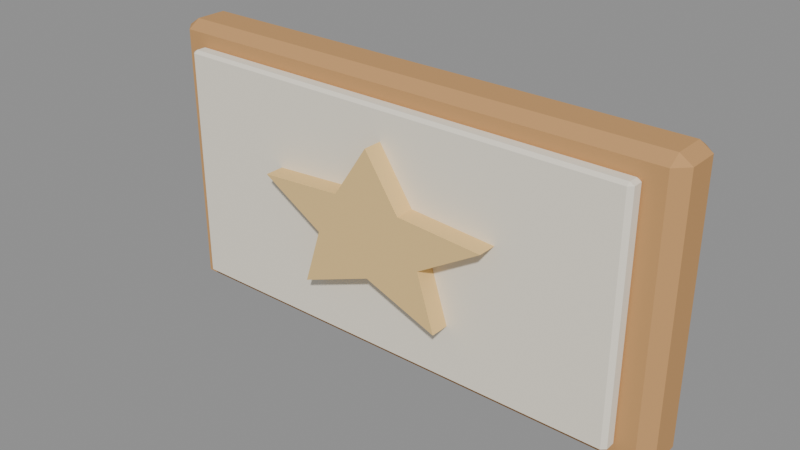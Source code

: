 # Source: core_fur48_machine.blend  (saved by Blender 4.5.92; exported with 4.5.12 LTS)
import bpy
from mathutils import Matrix  # noqa: F401  (used for matrix-valued properties, if any)

bpy.ops.wm.read_factory_settings(use_empty=True)
scene = bpy.context.scene
scene.name = 'Scene'

# ---- materials (node trees are filled in below, after node groups)
mat_hospital_vertex_opaque = bpy.data.materials.new('hospital_vertex_opaque')
mat_hospital_vertex_opaque.use_backface_culling = True

# ---- material node trees
mat_hospital_vertex_opaque.use_nodes = True; mat_hospital_vertex_opaque.node_tree.nodes.clear()
_N = mat_hospital_vertex_opaque.node_tree.nodes; _L = mat_hospital_vertex_opaque.node_tree.links
n0 = _N.new('ShaderNodeBsdfPrincipled'); n0.name = 'Principled BSDF'; n0.location = (-200, 100)
n0.inputs[2].default_value = 0.78
n0.inputs[13].default_value = 0.22
n1 = _N.new('ShaderNodeOutputMaterial'); n1.name = 'Material Output'; n1.location = (200, 100)
n2 = _N.new('ShaderNodeVertexColor'); n2.name = 'Color Attribute'; n2.location = (0, 0)
n2.layer_name = 'Col'
_L.new(n0.outputs[0], n1.inputs[0])
_L.new(n2.outputs[0], n0.inputs[0])
n1.is_active_output = True

# ---- meshes
me_cube = bpy.data.meshes.new('Cube')
me_cube.from_pydata([(0.2064, -0.7836, 0.37), (0.2064, -0.81, 0.3876), (0.18, -0.7836, 0.3876), (0.2064, -0.81, 0.9524), (0.2064, -0.7836, 0.97), (0.18, -0.7836, 0.9524), (0.2064, -0.7164, 0.37), (0.18, -0.7164, 0.3876), (0.2064, -0.69, 0.3876), (0.2064, -0.7164, 0.97), (0.2064, -0.69, 0.9524), (0.18, -0.7164, 0.9524), (1.294, -0.7836, 0.37), (1.32, -0.7836, 0.3876), (1.294, -0.81, 0.3876), (1.294, -0.7836, 0.97), (1.294, -0.81, 0.9524), (1.32, -0.7836, 0.9524), (1.294, -0.7164, 0.37), (1.294, -0.69, 0.3876), (1.32, -0.7164, 0.3876), (1.294, -0.7164, 0.97), (1.32, -0.7164, 0.9524), (1.294, -0.69, 0.9524), (0.2557, -0.8355, 0.415), (0.2557, -0.8438, 0.4205), (0.2475, -0.8355, 0.4205), (0.2557, -0.8438, 0.9195), (0.2557, -0.8355, 0.925), (0.2475, -0.8355, 0.9195), (0.2557, -0.8145, 0.415), (0.2475, -0.8145, 0.4205), (0.2557, -0.8062, 0.4205), (0.2557, -0.8145, 0.925), (0.2557, -0.8062, 0.9195), (0.2475, -0.8145, 0.9195), (1.244, -0.8355, 0.415), (1.253, -0.8355, 0.4205), (1.244, -0.8438, 0.4205), (1.244, -0.8355, 0.925), (1.244, -0.8438, 0.9195), (1.253, -0.8355, 0.9195), (1.244, -0.8145, 0.415), (1.244, -0.8062, 0.4205), (1.253, -0.8145, 0.4205), (1.244, -0.8145, 0.925), (1.253, -0.8145, 0.9195), (1.244, -0.8062, 0.9195), (0.6754, -0.885, 0.7484), (0.4932, -0.885, 0.7356), (0.6293, -0.885, 0.6539), (0.5913, -0.885, 0.5344), (0.75, -0.885, 0.5954), (0.9087, -0.885, 0.5344), (0.8707, -0.885, 0.6539), (1.007, -0.885, 0.7356), (0.8246, -0.885, 0.7484), (0.75, -0.885, 0.86), (0.6754, -0.777, 0.7484), (0.4932, -0.777, 0.7356), (0.6293, -0.777, 0.6539), (0.5913, -0.777, 0.5344), (0.75, -0.777, 0.5954), (0.9087, -0.777, 0.5344), (0.8707, -0.777, 0.6539), (1.007, -0.777, 0.7356), (0.8246, -0.777, 0.7484), (0.75, -0.777, 0.86)], [], [(0, 1, 2), (3, 4, 5), (6, 7, 8), (9, 10, 11), (12, 13, 14), (15, 16, 17), (18, 19, 20), (21, 22, 23), (6, 0, 2, 7), (1, 3, 5, 2), (4, 9, 11, 5), (10, 8, 7, 11), (18, 6, 8, 19), (9, 21, 23, 10), (22, 20, 19, 23), (12, 18, 20, 13), (21, 15, 17, 22), (16, 14, 13, 17), (0, 12, 14, 1), (15, 4, 3, 16), (6, 18, 12, 0), (2, 5, 11, 7), (14, 16, 3, 1), (21, 9, 4, 15), (8, 10, 23, 19), (20, 22, 17, 13), (24, 25, 26), (27, 28, 29), (30, 31, 32), (33, 34, 35), (36, 37, 38), (39, 40, 41), (42, 43, 44), (45, 46, 47), (30, 24, 26, 31), (25, 27, 29, 26), (28, 33, 35, 29), (34, 32, 31, 35), (42, 30, 32, 43), (33, 45, 47, 34), (46, 44, 43, 47), (36, 42, 44, 37), (45, 39, 41, 46), (40, 38, 37, 41), (24, 36, 38, 25), (39, 28, 27, 40), (30, 42, 36, 24), (26, 29, 35, 31), (38, 40, 27, 25), (45, 33, 28, 39), (32, 34, 47, 43), (44, 46, 41, 37), (48, 49, 50, 51, 52, 53, 54, 55, 56, 57), (58, 67, 66, 65, 64, 63, 62, 61, 60, 59), (48, 57, 67, 58), (49, 48, 58, 59), (50, 49, 59, 60), (51, 50, 60, 61), (52, 51, 61, 62), (53, 52, 62, 63), (54, 53, 63, 64), (55, 54, 64, 65), (56, 55, 65, 66), (57, 56, 66, 67)])
_uv = me_cube.uv_layers.new(name='UVMap')
_uv.uv.foreach_set('vector', [0.1308, 0.695, 0.1308, 0.75, 0.125, 0.695, 0.6177, 0.0, 0.625, 0.055, 0.6177, 0.055, 0.1308, 0.555, 0.125, 0.555, 0.1308, 0.5, 0.625, 0.2515, 0.6177, 0.2558, 0.6177, 0.195, 0.3692, 0.695, 0.3823, 0.695, 0.3818, 0.7555, 0.6287, 0.7164, 0.6177, 0.7558, 0.6177, 0.6954, 0.3692, 0.555, 0.3818, 0.4945, 0.3823, 0.555, 0.6287, 0.5336, 0.6177, 0.5546, 0.6177, 0.4942, 0.1308, 0.555, 0.1308, 0.695, 0.125, 0.695, 0.125, 0.555, 0.3823, 0.0, 0.6177, 0.0, 0.6177, 0.055, 0.3823, 0.055, 0.625, 0.055, 0.625, 0.2515, 0.6177, 0.195, 0.6177, 0.055, 0.6177, 0.2558, 0.3823, 0.2558, 0.3823, 0.195, 0.6177, 0.195, 0.3692, 0.555, 0.1308, 0.555, 0.1308, 0.5, 0.3818, 0.4945, 0.625, 0.2515, 0.6287, 0.5336, 0.6177, 0.4942, 0.6177, 0.2558, 0.6177, 0.5546, 0.3823, 0.555, 0.3818, 0.4945, 0.6177, 0.4942, 0.3692, 0.695, 0.3692, 0.555, 0.3823, 0.555, 0.3823, 0.695, 0.6287, 0.5336, 0.6287, 0.7164, 0.6177, 0.6954, 0.6177, 0.5546, 0.6177, 0.7558, 0.3818, 0.7555, 0.3823, 0.695, 0.6177, 0.6954, 0.1308, 0.695, 0.3692, 0.695, 0.3818, 0.7555, 0.1308, 0.75, 0.6287, 0.7164, 0.625, 0.9942, 0.6177, 0.9942, 0.6177, 0.7558, 0.1308, 0.555, 0.3692, 0.555, 0.3692, 0.695, 0.1308, 0.695, 0.3823, 0.055, 0.6177, 0.055, 0.6177, 0.195, 0.3823, 0.195, 0.3818, 0.7555, 0.6177, 0.7558, 0.6177, 0.9942, 0.3823, 0.9942, 0.6287, 0.5336, 0.8692, 0.555, 0.8692, 0.695, 0.6287, 0.7164, 0.3823, 0.2558, 0.6177, 0.2558, 0.6177, 0.4942, 0.3818, 0.4945, 0.3823, 0.555, 0.6177, 0.5546, 0.6177, 0.6954, 0.3823, 0.695, 0.1271, 0.695, 0.1271, 0.75, 0.125, 0.695, 0.6223, 0.9979, 0.625, 0.9979, 0.6223, 1.0, 0.1271, 0.555, 0.125, 0.555, 0.1271, 0.5, 0.625, 0.2509, 0.6223, 0.2521, 0.6223, 0.1951, 0.3729, 0.695, 0.3777, 0.695, 0.3776, 0.752, 0.6263, 0.7153, 0.6223, 0.7521, 0.6223, 0.6951, 0.3729, 0.555, 0.3776, 0.498, 0.3777, 0.555, 0.6263, 0.5348, 0.6223, 0.555, 0.6223, 0.4979, 0.1271, 0.555, 0.1271, 0.695, 0.125, 0.695, 0.125, 0.555, 0.3777, 0.0, 0.6223, 0.0, 0.6223, 0.055, 0.3777, 0.055, 0.625, 0.055, 0.625, 0.2509, 0.6223, 0.1951, 0.6223, 0.055, 0.6223, 0.2521, 0.3777, 0.2521, 0.3777, 0.195, 0.6223, 0.1951, 0.3729, 0.555, 0.1271, 0.555, 0.1271, 0.5, 0.3776, 0.498, 0.625, 0.2509, 0.6263, 0.5348, 0.6223, 0.4979, 0.6223, 0.2521, 0.6223, 0.555, 0.3777, 0.555, 0.3776, 0.498, 0.6223, 0.4979, 0.3729, 0.695, 0.3729, 0.555, 0.3777, 0.555, 0.3777, 0.695, 0.6263, 0.5348, 0.6263, 0.7153, 0.6223, 0.6951, 0.6223, 0.555, 0.6223, 0.7521, 0.3776, 0.752, 0.3777, 0.695, 0.6223, 0.6951, 0.1271, 0.695, 0.3729, 0.695, 0.3776, 0.752, 0.1271, 0.75, 0.6263, 0.7153, 0.625, 0.9979, 0.6223, 0.9979, 0.6223, 0.7521, 0.1271, 0.555, 0.3729, 0.555, 0.3729, 0.695, 0.1271, 0.695, 0.3777, 0.055, 0.6223, 0.055, 0.6223, 0.1951, 0.3777, 0.195, 0.3776, 0.752, 0.6223, 0.7521, 0.6223, 0.9979, 0.3777, 0.9979, 0.6263, 0.5348, 0.8729, 0.555, 0.8729, 0.695, 0.6263, 0.7153, 0.3777, 0.2521, 0.6223, 0.2521, 0.6223, 0.4979, 0.3776, 0.498, 0.3777, 0.555, 0.6223, 0.555, 0.6223, 0.6951, 0.3777, 0.695, 0.0, 0.0, 0.0, 0.0, 0.0, 0.0, 0.0, 0.0, 0.0, 0.0, 0.0, 0.0, 0.0, 0.0, 0.0, 0.0, 0.0, 0.0, 0.0, 0.0, 0.0, 0.0, 0.0, 0.0, 0.0, 0.0, 0.0, 0.0, 0.0, 0.0, 0.0, 0.0, 0.0, 0.0, 0.0, 0.0, 0.0, 0.0, 0.0, 0.0, 0.0, 0.0, 0.0, 0.0, 0.0, 0.0, 0.0, 0.0, 0.0, 0.0, 0.0, 0.0, 0.0, 0.0, 0.0, 0.0, 0.0, 0.0, 0.0, 0.0, 0.0, 0.0, 0.0, 0.0, 0.0, 0.0, 0.0, 0.0, 0.0, 0.0, 0.0, 0.0, 0.0, 0.0, 0.0, 0.0, 0.0, 0.0, 0.0, 0.0, 0.0, 0.0, 0.0, 0.0, 0.0, 0.0, 0.0, 0.0, 0.0, 0.0, 0.0, 0.0, 0.0, 0.0, 0.0, 0.0, 0.0, 0.0, 0.0, 0.0, 0.0, 0.0, 0.0, 0.0, 0.0, 0.0, 0.0, 0.0, 0.0, 0.0, 0.0, 0.0, 0.0, 0.0, 0.0, 0.0, 0.0, 0.0, 0.0, 0.0])
_ca = me_cube.color_attributes.new('Col', 'FLOAT_COLOR', 'CORNER')
_ca.data.foreach_set('color', [0.58, 0.32, 0.13, 1.0, 0.58, 0.32, 0.13, 1.0, 0.58, 0.32, 0.13, 1.0, 0.58, 0.32, 0.13, 1.0, 0.58, 0.32, 0.13, 1.0, 0.58, 0.32, 0.13, 1.0, 0.58, 0.32, 0.13, 1.0, 0.58, 0.32, 0.13, 1.0, 0.58, 0.32, 0.13, 1.0, 0.58, 0.32, 0.13, 1.0, 0.58, 0.32, 0.13, 1.0, 0.58, 0.32, 0.13, 1.0, 0.58, 0.32, 0.13, 1.0, 0.58, 0.32, 0.13, 1.0, 0.58, 0.32, 0.13, 1.0, 0.58, 0.32, 0.13, 1.0, 0.58, 0.32, 0.13, 1.0, 0.58, 0.32, 0.13, 1.0, 0.58, 0.32, 0.13, 1.0, 0.58, 0.32, 0.13, 1.0, 0.58, 0.32, 0.13, 1.0, 0.58, 0.32, 0.13, 1.0, 0.58, 0.32, 0.13, 1.0, 0.58, 0.32, 0.13, 1.0, 0.58, 0.32, 0.13, 1.0, 0.58, 0.32, 0.13, 1.0, 0.58, 0.32, 0.13, 1.0, 0.58, 0.32, 0.13, 1.0, 0.58, 0.32, 0.13, 1.0, 0.58, 0.32, 0.13, 1.0, 0.58, 0.32, 0.13, 1.0, 0.58, 0.32, 0.13, 1.0, 0.58, 0.32, 0.13, 1.0, 0.58, 0.32, 0.13, 1.0, 0.58, 0.32, 0.13, 1.0, 0.58, 0.32, 0.13, 1.0, 0.58, 0.32, 0.13, 1.0, 0.58, 0.32, 0.13, 1.0, 0.58, 0.32, 0.13, 1.0, 0.58, 0.32, 0.13, 1.0, 0.58, 0.32, 0.13, 1.0, 0.58, 0.32, 0.13, 1.0, 0.58, 0.32, 0.13, 1.0, 0.58, 0.32, 0.13, 1.0, 0.58, 0.32, 0.13, 1.0, 0.58, 0.32, 0.13, 1.0, 0.58, 0.32, 0.13, 1.0, 0.58, 0.32, 0.13, 1.0, 0.58, 0.32, 0.13, 1.0, 0.58, 0.32, 0.13, 1.0, 0.58, 0.32, 0.13, 1.0, 0.58, 0.32, 0.13, 1.0, 0.58, 0.32, 0.13, 1.0, 0.58, 0.32, 0.13, 1.0, 0.58, 0.32, 0.13, 1.0, 0.58, 0.32, 0.13, 1.0, 0.58, 0.32, 0.13, 1.0, 0.58, 0.32, 0.13, 1.0, 0.58, 0.32, 0.13, 1.0, 0.58, 0.32, 0.13, 1.0, 0.58, 0.32, 0.13, 1.0, 0.58, 0.32, 0.13, 1.0, 0.58, 0.32, 0.13, 1.0, 0.58, 0.32, 0.13, 1.0, 0.58, 0.32, 0.13, 1.0, 0.58, 0.32, 0.13, 1.0, 0.58, 0.32, 0.13, 1.0, 0.58, 0.32, 0.13, 1.0, 0.58, 0.32, 0.13, 1.0, 0.58, 0.32, 0.13, 1.0, 0.58, 0.32, 0.13, 1.0, 0.58, 0.32, 0.13, 1.0, 0.58, 0.32, 0.13, 1.0, 0.58, 0.32, 0.13, 1.0, 0.58, 0.32, 0.13, 1.0, 0.58, 0.32, 0.13, 1.0, 0.58, 0.32, 0.13, 1.0, 0.58, 0.32, 0.13, 1.0, 0.58, 0.32, 0.13, 1.0, 0.58, 0.32, 0.13, 1.0, 0.58, 0.32, 0.13, 1.0, 0.58, 0.32, 0.13, 1.0, 0.58, 0.32, 0.13, 1.0, 0.58, 0.32, 0.13, 1.0, 0.58, 0.32, 0.13, 1.0, 0.58, 0.32, 0.13, 1.0, 0.58, 0.32, 0.13, 1.0, 0.58, 0.32, 0.13, 1.0, 0.58, 0.32, 0.13, 1.0, 0.58, 0.32, 0.13, 1.0, 0.58, 0.32, 0.13, 1.0, 0.58, 0.32, 0.13, 1.0, 0.58, 0.32, 0.13, 1.0, 0.58, 0.32, 0.13, 1.0, 0.58, 0.32, 0.13, 1.0, 0.58, 0.32, 0.13, 1.0, 0.91, 0.85, 0.72, 1.0, 0.91, 0.85, 0.72, 1.0, 0.91, 0.85, 0.72, 1.0, 0.91, 0.85, 0.72, 1.0, 0.91, 0.85, 0.72, 1.0, 0.91, 0.85, 0.72, 1.0, 0.91, 0.85, 0.72, 1.0, 0.91, 0.85, 0.72, 1.0, 0.91, 0.85, 0.72, 1.0, 0.91, 0.85, 0.72, 1.0, 0.91, 0.85, 0.72, 1.0, 0.91, 0.85, 0.72, 1.0, 0.91, 0.85, 0.72, 1.0, 0.91, 0.85, 0.72, 1.0, 0.91, 0.85, 0.72, 1.0, 0.91, 0.85, 0.72, 1.0, 0.91, 0.85, 0.72, 1.0, 0.91, 0.85, 0.72, 1.0, 0.91, 0.85, 0.72, 1.0, 0.91, 0.85, 0.72, 1.0, 0.91, 0.85, 0.72, 1.0, 0.91, 0.85, 0.72, 1.0, 0.91, 0.85, 0.72, 1.0, 0.91, 0.85, 0.72, 1.0, 0.91, 0.85, 0.72, 1.0, 0.91, 0.85, 0.72, 1.0, 0.91, 0.85, 0.72, 1.0, 0.91, 0.85, 0.72, 1.0, 0.91, 0.85, 0.72, 1.0, 0.91, 0.85, 0.72, 1.0, 0.91, 0.85, 0.72, 1.0, 0.91, 0.85, 0.72, 1.0, 0.91, 0.85, 0.72, 1.0, 0.91, 0.85, 0.72, 1.0, 0.91, 0.85, 0.72, 1.0, 0.91, 0.85, 0.72, 1.0, 0.91, 0.85, 0.72, 1.0, 0.91, 0.85, 0.72, 1.0, 0.91, 0.85, 0.72, 1.0, 0.91, 0.85, 0.72, 1.0, 0.91, 0.85, 0.72, 1.0, 0.91, 0.85, 0.72, 1.0, 0.91, 0.85, 0.72, 1.0, 0.91, 0.85, 0.72, 1.0, 0.91, 0.85, 0.72, 1.0, 0.91, 0.85, 0.72, 1.0, 0.91, 0.85, 0.72, 1.0, 0.91, 0.85, 0.72, 1.0, 0.91, 0.85, 0.72, 1.0, 0.91, 0.85, 0.72, 1.0, 0.91, 0.85, 0.72, 1.0, 0.91, 0.85, 0.72, 1.0, 0.91, 0.85, 0.72, 1.0, 0.91, 0.85, 0.72, 1.0, 0.91, 0.85, 0.72, 1.0, 0.91, 0.85, 0.72, 1.0, 0.91, 0.85, 0.72, 1.0, 0.91, 0.85, 0.72, 1.0, 0.91, 0.85, 0.72, 1.0, 0.91, 0.85, 0.72, 1.0, 0.91, 0.85, 0.72, 1.0, 0.91, 0.85, 0.72, 1.0, 0.91, 0.85, 0.72, 1.0, 0.91, 0.85, 0.72, 1.0, 0.91, 0.85, 0.72, 1.0, 0.91, 0.85, 0.72, 1.0, 0.91, 0.85, 0.72, 1.0, 0.91, 0.85, 0.72, 1.0, 0.91, 0.85, 0.72, 1.0, 0.91, 0.85, 0.72, 1.0, 0.91, 0.85, 0.72, 1.0, 0.91, 0.85, 0.72, 1.0, 0.91, 0.85, 0.72, 1.0, 0.91, 0.85, 0.72, 1.0, 0.91, 0.85, 0.72, 1.0, 0.91, 0.85, 0.72, 1.0, 0.91, 0.85, 0.72, 1.0, 0.91, 0.85, 0.72, 1.0, 0.91, 0.85, 0.72, 1.0, 0.91, 0.85, 0.72, 1.0, 0.91, 0.85, 0.72, 1.0, 0.91, 0.85, 0.72, 1.0, 0.91, 0.85, 0.72, 1.0, 0.91, 0.85, 0.72, 1.0, 0.91, 0.85, 0.72, 1.0, 0.91, 0.85, 0.72, 1.0, 0.91, 0.85, 0.72, 1.0, 0.91, 0.85, 0.72, 1.0, 0.91, 0.85, 0.72, 1.0, 0.91, 0.85, 0.72, 1.0, 0.91, 0.85, 0.72, 1.0, 0.91, 0.85, 0.72, 1.0, 0.91, 0.85, 0.72, 1.0, 0.91, 0.85, 0.72, 1.0, 0.91, 0.85, 0.72, 1.0, 0.91, 0.85, 0.72, 1.0, 0.85, 0.59, 0.25, 1.0, 0.85, 0.59, 0.25, 1.0, 0.85, 0.59, 0.25, 1.0, 0.85, 0.59, 0.25, 1.0, 0.85, 0.59, 0.25, 1.0, 0.85, 0.59, 0.25, 1.0, 0.85, 0.59, 0.25, 1.0, 0.85, 0.59, 0.25, 1.0, 0.85, 0.59, 0.25, 1.0, 0.85, 0.59, 0.25, 1.0, 0.85, 0.59, 0.25, 1.0, 0.85, 0.59, 0.25, 1.0, 0.85, 0.59, 0.25, 1.0, 0.85, 0.59, 0.25, 1.0, 0.85, 0.59, 0.25, 1.0, 0.85, 0.59, 0.25, 1.0, 0.85, 0.59, 0.25, 1.0, 0.85, 0.59, 0.25, 1.0, 0.85, 0.59, 0.25, 1.0, 0.85, 0.59, 0.25, 1.0, 0.85, 0.59, 0.25, 1.0, 0.85, 0.59, 0.25, 1.0, 0.85, 0.59, 0.25, 1.0, 0.85, 0.59, 0.25, 1.0, 0.85, 0.59, 0.25, 1.0, 0.85, 0.59, 0.25, 1.0, 0.85, 0.59, 0.25, 1.0, 0.85, 0.59, 0.25, 1.0, 0.85, 0.59, 0.25, 1.0, 0.85, 0.59, 0.25, 1.0, 0.85, 0.59, 0.25, 1.0, 0.85, 0.59, 0.25, 1.0, 0.85, 0.59, 0.25, 1.0, 0.85, 0.59, 0.25, 1.0, 0.85, 0.59, 0.25, 1.0, 0.85, 0.59, 0.25, 1.0, 0.85, 0.59, 0.25, 1.0, 0.85, 0.59, 0.25, 1.0, 0.85, 0.59, 0.25, 1.0, 0.85, 0.59, 0.25, 1.0, 0.85, 0.59, 0.25, 1.0, 0.85, 0.59, 0.25, 1.0, 0.85, 0.59, 0.25, 1.0, 0.85, 0.59, 0.25, 1.0, 0.85, 0.59, 0.25, 1.0, 0.85, 0.59, 0.25, 1.0, 0.85, 0.59, 0.25, 1.0, 0.85, 0.59, 0.25, 1.0, 0.85, 0.59, 0.25, 1.0, 0.85, 0.59, 0.25, 1.0, 0.85, 0.59, 0.25, 1.0, 0.85, 0.59, 0.25, 1.0, 0.85, 0.59, 0.25, 1.0, 0.85, 0.59, 0.25, 1.0, 0.85, 0.59, 0.25, 1.0, 0.85, 0.59, 0.25, 1.0, 0.85, 0.59, 0.25, 1.0, 0.85, 0.59, 0.25, 1.0, 0.85, 0.59, 0.25, 1.0, 0.85, 0.59, 0.25, 1.0])
me_cube.materials.append(mat_hospital_vertex_opaque)
me_cube.update()
arm_equipment_bones = bpy.data.armatures.new('Equipment_bones')  # bones are not reproduced

# ---- objects
ob_core_fur48_machine = bpy.data.objects.new('core_fur48_machine', me_cube)
ob_equipment = bpy.data.objects.new('Equipment', arm_equipment_bones)

# ---- transforms, parenting, visibility, modifiers, constraints
ob_core_fur48_machine.parent = ob_equipment
ob_core_fur48_machine.location = (0.0, 0.0, 0.0)
_vg = ob_core_fur48_machine.vertex_groups.new(name='root')
_vg.add([0, 1, 2, 3, 4, 5, 6, 7, 8, 9, 10, 11, 12, 13, 14, 15, 16, 17, 18, 19, 20, 21, 22, 23, 24, 25, 26, 27, 28, 29, 30, 31, 32, 33, 34, 35, 36, 37, 38, 39, 40, 41, 42, 43, 44, 45, 46, 47], 1.0, 'REPLACE')
_vg = ob_core_fur48_machine.vertex_groups.new(name='head')
_vg.add([48, 49, 50, 51, 52, 53, 54, 55, 56, 57, 58, 59, 60, 61, 62, 63, 64, 65, 66, 67], 1.0, 'REPLACE')
_m = ob_core_fur48_machine.modifiers.new('HospitalSkin', 'ARMATURE')
_m.object = ob_equipment
ob_equipment.location = (0.0, 0.0, 0.0)

# ---- collection membership
scene.collection.objects.link(ob_core_fur48_machine)
scene.collection.objects.link(ob_equipment)

# ---- scene / render settings (as saved in the file)
scene.frame_start = 1; scene.frame_end = 49; scene.frame_set(1)
scene.render.engine = 'BLENDER_EEVEE_NEXT'
bpy.context.view_layer.update()

# ---- added for rendering (the .blend has no active camera and no usable light): camera, sun + grey world if the file has none
cam_auto = bpy.data.cameras.new('AutoCamera')
cam_auto.lens = 50.0
cam_auto.sensor_width = 36.0
cam_auto.clip_end = 1000.0
ob_auto_camera = bpy.data.objects.new('AutoCamera', cam_auto)
scene.collection.objects.link(ob_auto_camera)
ob_auto_camera.location = (1.9555, -2.2341, 1.6344)
ob_auto_camera.rotation_euler = (1.09748, -7.21219e-08, 0.694738)
scene.camera = ob_auto_camera
light_auto_sun = bpy.data.lights.new('AutoSun', 'SUN')
light_auto_sun.energy = 3.0
light_auto_sun.angle = 0.0523599
ob_auto_sun = bpy.data.objects.new('AutoSun', light_auto_sun)
scene.collection.objects.link(ob_auto_sun)
ob_auto_sun.rotation_euler = (0.872665, 0.174533, 0.523599)
if scene.world is None:
    world_auto = bpy.data.worlds.new('AutoWorld')
    world_auto.color = (0.3, 0.3, 0.3)
    scene.world = world_auto
bpy.context.view_layer.update()
